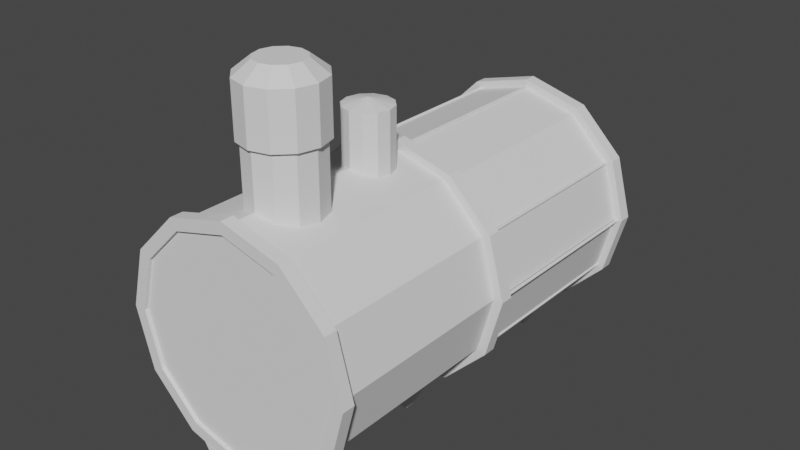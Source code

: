 # Source: Boilerbackup.blend  (saved by Blender 3.3.6; exported with 4.5.12 LTS)
import bpy
from mathutils import Matrix  # noqa: F401  (used for matrix-valued properties, if any)

bpy.ops.wm.read_factory_settings(use_empty=True)
scene = bpy.context.scene
scene.name = 'Scene'

# ---- collections
col_collection = bpy.data.collections.new('Collection'); scene.collection.children.link(col_collection)

# ---- world
world_world = bpy.data.worlds.new('World'); scene.world = world_world
world_world.use_nodes = True; world_world.node_tree.nodes.clear()
_N = world_world.node_tree.nodes; _L = world_world.node_tree.links
n0 = _N.new('ShaderNodeOutputWorld'); n0.name = 'World Output'; n0.location = (300, 300)
n1 = _N.new('ShaderNodeBackground'); n1.name = 'Background'; n1.location = (10, 300)
n1.inputs[0].default_value = (0.05088, 0.05088, 0.05088, 1.0)
_L.new(n1.outputs[0], n0.inputs[0])
n0.is_active_output = True
world_world.color = (0.05088, 0.05088, 0.05088)
world_world.use_sun_shadow = False
world_world.sun_shadow_jitter_overblur = 0.0

# ---- meshes
me_cylinder_002 = bpy.data.meshes.new('Cylinder.002')
me_cylinder_002.from_pydata([(0.0, 1.0, -1.0), (0.0, 1.0, 1.0), (0.5, 0.866, -1.0), (0.5, 0.866, 1.0), (0.866, 0.5, -1.0), (0.866, 0.5, 1.0), (1.0, 0.0, -1.0), (1.0, 0.0, 1.0), (0.866, -0.5, -1.0), (0.866, -0.5, 1.0), (0.5, -0.866, -1.0), (0.5, -0.866, 1.0), (0.0, -1.0, -1.0), (0.0, -1.0, 1.0), (-0.5, -0.866, -1.0), (-0.5, -0.866, 1.0), (-0.866, -0.5, -1.0), (-0.866, -0.5, 1.0), (-1.0, 0.0, -1.0), (-1.0, 0.0, 1.0), (-0.866, 0.5, -1.0), (-0.866, 0.5, 1.0), (-0.5, 0.866, -1.0), (-0.5, 0.866, 1.0)], [], [(0, 1, 3, 2), (2, 3, 5, 4), (4, 5, 7, 6), (6, 7, 9, 8), (8, 9, 11, 10), (10, 11, 13, 12), (12, 13, 15, 14), (14, 15, 17, 16), (16, 17, 19, 18), (18, 19, 21, 20), (3, 1, 23, 21, 19, 17, 15, 13, 11, 9, 7, 5), (20, 21, 23, 22), (22, 23, 1, 0), (0, 2, 4, 6, 8, 10, 12, 14, 16, 18, 20, 22)])
_uv = me_cylinder_002.uv_layers.new(name='UVMap')
_uv.uv.foreach_set('vector', [1.0, 0.5, 1.0, 1.0, 0.9167, 1.0, 0.9167, 0.5, 0.9167, 0.5, 0.9167, 1.0, 0.8333, 1.0, 0.8333, 0.5, 0.8333, 0.5, 0.8333, 1.0, 0.75, 1.0, 0.75, 0.5, 0.75, 0.5, 0.75, 1.0, 0.6667, 1.0, 0.6667, 0.5, 0.6667, 0.5, 0.6667, 1.0, 0.5833, 1.0, 0.5833, 0.5, 0.5833, 0.5, 0.5833, 1.0, 0.5, 1.0, 0.5, 0.5, 0.5, 0.5, 0.5, 1.0, 0.4167, 1.0, 0.4167, 0.5, 0.4167, 0.5, 0.4167, 1.0, 0.3333, 1.0, 0.3333, 0.5, 0.3333, 0.5, 0.3333, 1.0, 0.25, 1.0, 0.25, 0.5, 0.25, 0.5, 0.25, 1.0, 0.1667, 1.0, 0.1667, 0.5, 0.37, 0.4578, 0.25, 0.49, 0.13, 0.4578, 0.04215, 0.37, 0.01, 0.25, 0.04215, 0.13, 0.13, 0.04215, 0.25, 0.01, 0.37, 0.04215, 0.4578, 0.13, 0.49, 0.25, 0.4578, 0.37, 0.1667, 0.5, 0.1667, 1.0, 0.08333, 1.0, 0.08333, 0.5, 0.08333, 0.5, 0.08333, 1.0, 7.451e-08, 1.0, 7.451e-08, 0.5, 0.75, 0.49, 0.87, 0.4578, 0.9578, 0.37, 0.99, 0.25, 0.9578, 0.13, 0.87, 0.04215, 0.75, 0.01, 0.63, 0.04215, 0.5422, 0.13, 0.51, 0.25, 0.5422, 0.37, 0.63, 0.4578])
me_cylinder_002.update()
me_cylinder_003 = bpy.data.meshes.new('Cylinder.003')
me_cylinder_003.from_pydata([(0.0, 1.0, -1.0), (0.0, 1.0, 1.0), (0.5, 0.866, -1.0), (0.5, 0.866, 1.0), (0.866, 0.5, -1.0), (0.866, 0.5, 1.0), (1.0, 0.0, -1.0), (1.0, 0.0, 1.0), (0.866, -0.5, -1.0), (0.866, -0.5, 1.0), (0.5, -0.866, -1.0), (0.5, -0.866, 1.0), (0.0, -1.0, -1.0), (0.0, -1.0, 1.0), (-0.5, -0.866, -1.0), (-0.5, -0.866, 1.0), (-0.866, -0.5, -1.0), (-0.866, -0.5, 1.0), (-1.0, 0.0, -1.0), (-1.0, 0.0, 1.0), (-0.866, 0.5, -1.0), (-0.866, 0.5, 1.0), (-0.5, 0.866, -1.0), (-0.5, 0.866, 1.0), (0.0, 1.099, 0.7611), (0.5496, 0.952, 0.7611), (0.952, 0.5496, 0.7611), (1.099, -2.384e-07, 0.7611), (0.952, -0.5496, 0.7611), (0.5496, -0.952, 0.7611), (0.0, -1.099, 0.7611), (-0.5496, -0.952, 0.7611), (-0.952, -0.5496, 0.7611), (-1.099, -2.384e-07, 0.7611), (-0.952, 0.5496, 0.7611), (-0.5496, 0.952, 0.7611), (8.19e-09, 0.6387, 1.975), (0.0, 1.099, 1.729), (0.3193, 0.5531, 1.975), (0.5496, 0.952, 1.729), (0.5531, 0.3193, 1.975), (0.952, 0.5496, 1.729), (0.6387, -2.466e-07, 1.975), (1.099, -2.384e-07, 1.729), (0.5531, -0.3193, 1.975), (0.952, -0.5496, 1.729), (0.3193, -0.5531, 1.975), (0.5496, -0.952, 1.729), (-8.19e-09, -0.6387, 1.975), (0.0, -1.099, 1.729), (-0.3193, -0.5531, 1.975), (-0.5496, -0.952, 1.729), (-0.5531, -0.3193, 1.975), (-0.952, -0.5496, 1.729), (-0.6387, -2.302e-07, 1.975), (-1.099, -2.384e-07, 1.729), (-0.5531, 0.3193, 1.975), (-0.952, 0.5496, 1.729), (-0.3193, 0.5531, 1.975), (-0.5496, 0.952, 1.729), (0.0, 3.424, -0.7487), (0.0, 3.424, 0.6034), (0.338, 3.334, -0.7487), (0.338, 3.334, 0.6034), (0.5855, 3.086, -0.7487), (0.5855, 3.086, 0.6034), (0.6761, 2.748, -0.7487), (0.6761, 2.748, 0.6034), (0.5855, 2.41, -0.7487), (0.5855, 2.41, 0.6034), (0.338, 2.163, -0.7487), (0.338, 2.163, 0.6034), (0.0, 2.072, -0.7487), (0.0, 2.072, 0.6034), (-0.338, 2.163, -0.7487), (-0.338, 2.163, 0.6034), (-0.5855, 2.41, -0.7487), (-0.5855, 2.41, 0.6034), (-0.6761, 2.748, -0.7487), (-0.6761, 2.748, 0.6034), (-0.5855, 3.086, -0.7487), (-0.5855, 3.086, 0.6034), (-0.338, 3.334, -0.7487), (-0.338, 3.334, 0.6034), (0.0, 3.424, 0.6026), (0.338, 3.334, 0.6026), (0.5855, 3.086, 0.6026), (0.6761, 2.748, 0.6026), (0.5855, 2.41, 0.6026), (0.338, 2.163, 0.6026), (0.0, 2.072, 0.6026), (-0.338, 2.163, 0.6026), (-0.5855, 2.41, 0.6026), (-0.6761, 2.748, 0.6026), (-0.5855, 3.086, 0.6026), (-0.338, 3.334, 0.6026), (0.0, 2.758, 0.8236), (0.0, 3.424, 0.7123), (0.005143, 2.757, 0.8236), (0.338, 3.334, 0.7123), (0.008908, 2.753, 0.8236), (0.5855, 3.086, 0.7123), (0.01029, 2.748, 0.8236), (0.6761, 2.748, 0.7123), (0.008908, 2.743, 0.8236), (0.5855, 2.41, 0.7123), (0.005143, 2.739, 0.8236), (0.338, 2.163, 0.7123), (0.0, 2.738, 0.8236), (0.0, 2.072, 0.7123), (-0.005143, 2.739, 0.8236), (-0.338, 2.163, 0.7123), (-0.008908, 2.743, 0.8236), (-0.5855, 2.41, 0.7123), (-0.01029, 2.748, 0.8236), (-0.6761, 2.748, 0.7123), (-0.008908, 2.753, 0.8236), (-0.5855, 3.086, 0.7123), (-0.005143, 2.757, 0.8236), (-0.338, 3.334, 0.7123)], [], [(0, 1, 3, 2), (2, 3, 5, 4), (4, 5, 7, 6), (6, 7, 9, 8), (8, 9, 11, 10), (10, 11, 13, 12), (12, 13, 15, 14), (14, 15, 17, 16), (16, 17, 19, 18), (18, 19, 21, 20), (3, 1, 23, 21, 19, 17, 15, 13, 11, 9, 7, 5), (20, 21, 23, 22), (22, 23, 1, 0), (0, 2, 4, 6, 8, 10, 12, 14, 16, 18, 20, 22), (35, 59, 37, 24), (26, 41, 43, 27), (27, 43, 45, 28), (28, 45, 47, 29), (29, 47, 49, 30), (30, 49, 51, 31), (31, 51, 53, 32), (32, 53, 55, 33), (33, 55, 57, 34), (34, 57, 59, 35), (24, 37, 39, 25), (25, 39, 41, 26), (24, 25, 26, 27, 28, 29, 30, 31, 32, 33, 34, 35), (39, 37, 36, 38), (41, 39, 38, 40), (43, 41, 40, 42), (45, 43, 42, 44), (47, 45, 44, 46), (49, 47, 46, 48), (51, 49, 48, 50), (53, 51, 50, 52), (55, 53, 52, 54), (57, 55, 54, 56), (59, 57, 56, 58), (37, 59, 58, 36), (38, 36, 58, 56, 54, 52, 50, 48, 46, 44, 42, 40), (60, 61, 63, 62), (62, 63, 65, 64), (64, 65, 67, 66), (66, 67, 69, 68), (68, 69, 71, 70), (70, 71, 73, 72), (72, 73, 75, 74), (74, 75, 77, 76), (76, 77, 79, 78), (78, 79, 81, 80), (63, 61, 83, 81, 79, 77, 75, 73, 71, 69, 67, 65), (80, 81, 83, 82), (82, 83, 61, 60), (60, 62, 64, 66, 68, 70, 72, 74, 76, 78, 80, 82), (95, 119, 97, 84), (86, 101, 103, 87), (87, 103, 105, 88), (88, 105, 107, 89), (89, 107, 109, 90), (90, 109, 111, 91), (91, 111, 113, 92), (92, 113, 115, 93), (93, 115, 117, 94), (94, 117, 119, 95), (84, 97, 99, 85), (85, 99, 101, 86), (84, 85, 86, 87, 88, 89, 90, 91, 92, 93, 94, 95), (99, 97, 96, 98), (101, 99, 98, 100), (103, 101, 100, 102), (105, 103, 102, 104), (107, 105, 104, 106), (109, 107, 106, 108), (111, 109, 108, 110), (113, 111, 110, 112), (115, 113, 112, 114), (117, 115, 114, 116), (119, 117, 116, 118), (97, 119, 118, 96), (98, 96, 118, 116, 114, 112, 110, 108, 106, 104, 102, 100)])
_uv = me_cylinder_003.uv_layers.new(name='UVMap')
_uv.uv.foreach_set('vector', [1.0, 0.5, 1.0, 1.0, 0.9167, 1.0, 0.9167, 0.5, 0.9167, 0.5, 0.9167, 1.0, 0.8333, 1.0, 0.8333, 0.5, 0.8333, 0.5, 0.8333, 1.0, 0.75, 1.0, 0.75, 0.5, 0.75, 0.5, 0.75, 1.0, 0.6667, 1.0, 0.6667, 0.5, 0.6667, 0.5, 0.6667, 1.0, 0.5833, 1.0, 0.5833, 0.5, 0.5833, 0.5, 0.5833, 1.0, 0.5, 1.0, 0.5, 0.5, 0.5, 0.5, 0.5, 1.0, 0.4167, 1.0, 0.4167, 0.5, 0.4167, 0.5, 0.4167, 1.0, 0.3333, 1.0, 0.3333, 0.5, 0.3333, 0.5, 0.3333, 1.0, 0.25, 1.0, 0.25, 0.5, 0.25, 0.5, 0.25, 1.0, 0.1667, 1.0, 0.1667, 0.5, 0.37, 0.4578, 0.25, 0.49, 0.13, 0.4578, 0.04215, 0.37, 0.01, 0.25, 0.04215, 0.13, 0.13, 0.04215, 0.25, 0.01, 0.37, 0.04215, 0.4578, 0.13, 0.49, 0.25, 0.4578, 0.37, 0.1667, 0.5, 0.1667, 1.0, 0.08333, 1.0, 0.08333, 0.5, 0.08333, 0.5, 0.08333, 1.0, 7.451e-08, 1.0, 7.451e-08, 0.5, 0.75, 0.49, 0.87, 0.4578, 0.9578, 0.37, 0.99, 0.25, 0.9578, 0.13, 0.87, 0.04215, 0.75, 0.01, 0.63, 0.04215, 0.5422, 0.13, 0.51, 0.25, 0.5422, 0.37, 0.63, 0.4578, 0.08333, 0.5, 0.08333, 0.8988, 7.451e-08, 0.8988, 7.451e-08, 0.5, 0.8333, 0.5, 0.8333, 0.8988, 0.75, 0.8988, 0.75, 0.5, 0.75, 0.5, 0.75, 0.8988, 0.6667, 0.8988, 0.6667, 0.5, 0.6667, 0.5, 0.6667, 0.8988, 0.5833, 0.8988, 0.5833, 0.5, 0.5833, 0.5, 0.5833, 0.8988, 0.5, 0.8988, 0.5, 0.5, 0.5, 0.5, 0.5, 0.8988, 0.4167, 0.8988, 0.4167, 0.5, 0.4167, 0.5, 0.4167, 0.8988, 0.3333, 0.8988, 0.3333, 0.5, 0.3333, 0.5, 0.3333, 0.8988, 0.25, 0.8988, 0.25, 0.5, 0.25, 0.5, 0.25, 0.8988, 0.1667, 0.8988, 0.1667, 0.5, 0.1667, 0.5, 0.1667, 0.8988, 0.08333, 0.8988, 0.08333, 0.5, 1.0, 0.5, 1.0, 0.8988, 0.9167, 0.8988, 0.9167, 0.5, 0.9167, 0.5, 0.9167, 0.8988, 0.8333, 0.8988, 0.8333, 0.5, 0.75, 0.49, 0.87, 0.4578, 0.9578, 0.37, 0.99, 0.25, 0.9578, 0.13, 0.87, 0.04215, 0.75, 0.01, 0.63, 0.04215, 0.5422, 0.13, 0.51, 0.25, 0.5422, 0.37, 0.63, 0.4578, 0.37, 0.4578, 0.25, 0.49, 0.25, 0.3894, 0.3197, 0.3708, 0.4578, 0.37, 0.37, 0.4578, 0.3197, 0.3708, 0.3708, 0.3197, 0.49, 0.25, 0.4578, 0.37, 0.3708, 0.3197, 0.3894, 0.25, 0.4578, 0.13, 0.49, 0.25, 0.3894, 0.25, 0.3708, 0.1803, 0.37, 0.04215, 0.4578, 0.13, 0.3708, 0.1803, 0.3197, 0.1292, 0.25, 0.01, 0.37, 0.04215, 0.3197, 0.1292, 0.25, 0.1106, 0.13, 0.04215, 0.25, 0.01, 0.25, 0.1106, 0.1803, 0.1292, 0.04215, 0.13, 0.13, 0.04215, 0.1803, 0.1292, 0.1292, 0.1803, 0.01, 0.25, 0.04215, 0.13, 0.1292, 0.1803, 0.1106, 0.25, 0.04215, 0.37, 0.01, 0.25, 0.1106, 0.25, 0.1292, 0.3197, 0.13, 0.4578, 0.04215, 0.37, 0.1292, 0.3197, 0.1803, 0.3708, 0.25, 0.49, 0.13, 0.4578, 0.1803, 0.3708, 0.25, 0.3894, 0.3197, 0.3708, 0.25, 0.3894, 0.1803, 0.3708, 0.1292, 0.3197, 0.1106, 0.25, 0.1292, 0.1803, 0.1803, 0.1292, 0.25, 0.1106, 0.3197, 0.1292, 0.3708, 0.1803, 0.3894, 0.25, 0.3708, 0.3197, 1.0, 0.5, 1.0, 1.0, 0.9167, 1.0, 0.9167, 0.5, 0.9167, 0.5, 0.9167, 1.0, 0.8333, 1.0, 0.8333, 0.5, 0.8333, 0.5, 0.8333, 1.0, 0.75, 1.0, 0.75, 0.5, 0.75, 0.5, 0.75, 1.0, 0.6667, 1.0, 0.6667, 0.5, 0.6667, 0.5, 0.6667, 1.0, 0.5833, 1.0, 0.5833, 0.5, 0.5833, 0.5, 0.5833, 1.0, 0.5, 1.0, 0.5, 0.5, 0.5, 0.5, 0.5, 1.0, 0.4167, 1.0, 0.4167, 0.5, 0.4167, 0.5, 0.4167, 1.0, 0.3333, 1.0, 0.3333, 0.5, 0.3333, 0.5, 0.3333, 1.0, 0.25, 1.0, 0.25, 0.5, 0.25, 0.5, 0.25, 1.0, 0.1667, 1.0, 0.1667, 0.5, 0.37, 0.4578, 0.25, 0.49, 0.13, 0.4578, 0.04215, 0.37, 0.01, 0.25, 0.04215, 0.13, 0.13, 0.04215, 0.25, 0.01, 0.37, 0.04215, 0.4578, 0.13, 0.49, 0.25, 0.4578, 0.37, 0.1667, 0.5, 0.1667, 1.0, 0.08333, 1.0, 0.08333, 0.5, 0.08333, 0.5, 0.08333, 1.0, 7.451e-08, 1.0, 7.451e-08, 0.5, 0.75, 0.49, 0.87, 0.4578, 0.9578, 0.37, 0.99, 0.25, 0.9578, 0.13, 0.87, 0.04215, 0.75, 0.01, 0.63, 0.04215, 0.5422, 0.13, 0.51, 0.25, 0.5422, 0.37, 0.63, 0.4578, 0.08333, 0.5, 0.08333, 0.7622, 7.451e-08, 0.7622, 7.451e-08, 0.5, 0.8333, 0.5, 0.8333, 0.7622, 0.75, 0.7622, 0.75, 0.5, 0.75, 0.5, 0.75, 0.7622, 0.6667, 0.7622, 0.6667, 0.5, 0.6667, 0.5, 0.6667, 0.7622, 0.5833, 0.7622, 0.5833, 0.5, 0.5833, 0.5, 0.5833, 0.7622, 0.5, 0.7622, 0.5, 0.5, 0.5, 0.5, 0.5, 0.7622, 0.4167, 0.7622, 0.4167, 0.5, 0.4167, 0.5, 0.4167, 0.7622, 0.3333, 0.7622, 0.3333, 0.5, 0.3333, 0.5, 0.3333, 0.7622, 0.25, 0.7622, 0.25, 0.5, 0.25, 0.5, 0.25, 0.7622, 0.1667, 0.7622, 0.1667, 0.5, 0.1667, 0.5, 0.1667, 0.7622, 0.08333, 0.7622, 0.08333, 0.5, 1.0, 0.5, 1.0, 0.7622, 0.9167, 0.7622, 0.9167, 0.5, 0.9167, 0.5, 0.9167, 0.7622, 0.8333, 0.7622, 0.8333, 0.5, 0.75, 0.49, 0.87, 0.4578, 0.9578, 0.37, 0.99, 0.25, 0.9578, 0.13, 0.87, 0.04215, 0.75, 0.01, 0.63, 0.04215, 0.5422, 0.13, 0.51, 0.25, 0.5422, 0.37, 0.63, 0.4578, 0.37, 0.4578, 0.25, 0.49, 0.25, 0.2537, 0.2518, 0.2532, 0.4578, 0.37, 0.37, 0.4578, 0.2518, 0.2532, 0.2532, 0.2518, 0.49, 0.25, 0.4578, 0.37, 0.2532, 0.2518, 0.2537, 0.25, 0.4578, 0.13, 0.49, 0.25, 0.2537, 0.25, 0.2532, 0.2482, 0.37, 0.04215, 0.4578, 0.13, 0.2532, 0.2482, 0.2518, 0.2468, 0.25, 0.01, 0.37, 0.04215, 0.2518, 0.2468, 0.25, 0.2463, 0.13, 0.04215, 0.25, 0.01, 0.25, 0.2463, 0.2482, 0.2468, 0.04215, 0.13, 0.13, 0.04215, 0.2482, 0.2468, 0.2468, 0.2482, 0.01, 0.25, 0.04215, 0.13, 0.2468, 0.2482, 0.2463, 0.25, 0.04215, 0.37, 0.01, 0.25, 0.2463, 0.25, 0.2468, 0.2518, 0.13, 0.4578, 0.04215, 0.37, 0.2468, 0.2518, 0.2482, 0.2532, 0.25, 0.49, 0.13, 0.4578, 0.2482, 0.2532, 0.25, 0.2537, 0.2518, 0.2532, 0.25, 0.2537, 0.2482, 0.2532, 0.2468, 0.2518, 0.2463, 0.25, 0.2468, 0.2482, 0.2482, 0.2468, 0.25, 0.2463, 0.2518, 0.2468, 0.2532, 0.2482, 0.2537, 0.25, 0.2532, 0.2518])
me_cylinder_003.update()
me_cylinder_007 = bpy.data.meshes.new('Cylinder.007')
me_cylinder_007.from_pydata([(0.0, 1.0, -1.0), (0.0, 1.0, 1.0), (0.5, 0.866, -1.0), (0.5, 0.866, 1.0), (0.866, 0.5, -1.0), (0.866, 0.5, 1.0), (1.0, 0.0, -1.0), (1.0, 0.0, 1.0), (0.866, -0.5, -1.0), (0.866, -0.5, 1.0), (0.5, -0.866, -1.0), (0.5, -0.866, 1.0), (0.0, -1.0, -1.0), (0.0, -1.0, 1.0), (-0.5, -0.866, -1.0), (-0.5, -0.866, 1.0), (-0.866, -0.5, -1.0), (-0.866, -0.5, 1.0), (-1.0, 0.0, -1.0), (-1.0, 0.0, 1.0), (-0.866, 0.5, -1.0), (-0.866, 0.5, 1.0), (-0.5, 0.866, -1.0), (-0.5, 0.866, 1.0)], [], [(0, 1, 3, 2), (2, 3, 5, 4), (4, 5, 7, 6), (6, 7, 9, 8), (8, 9, 11, 10), (10, 11, 13, 12), (12, 13, 15, 14), (14, 15, 17, 16), (16, 17, 19, 18), (18, 19, 21, 20), (3, 1, 23, 21, 19, 17, 15, 13, 11, 9, 7, 5), (20, 21, 23, 22), (22, 23, 1, 0), (0, 2, 4, 6, 8, 10, 12, 14, 16, 18, 20, 22)])
_uv = me_cylinder_007.uv_layers.new(name='UVMap')
_uv.uv.foreach_set('vector', [1.0, 0.5, 1.0, 1.0, 0.9167, 1.0, 0.9167, 0.5, 0.9167, 0.5, 0.9167, 1.0, 0.8333, 1.0, 0.8333, 0.5, 0.8333, 0.5, 0.8333, 1.0, 0.75, 1.0, 0.75, 0.5, 0.75, 0.5, 0.75, 1.0, 0.6667, 1.0, 0.6667, 0.5, 0.6667, 0.5, 0.6667, 1.0, 0.5833, 1.0, 0.5833, 0.5, 0.5833, 0.5, 0.5833, 1.0, 0.5, 1.0, 0.5, 0.5, 0.5, 0.5, 0.5, 1.0, 0.4167, 1.0, 0.4167, 0.5, 0.4167, 0.5, 0.4167, 1.0, 0.3333, 1.0, 0.3333, 0.5, 0.3333, 0.5, 0.3333, 1.0, 0.25, 1.0, 0.25, 0.5, 0.25, 0.5, 0.25, 1.0, 0.1667, 1.0, 0.1667, 0.5, 0.37, 0.4578, 0.25, 0.49, 0.13, 0.4578, 0.04215, 0.37, 0.01, 0.25, 0.04215, 0.13, 0.13, 0.04215, 0.25, 0.01, 0.37, 0.04215, 0.4578, 0.13, 0.49, 0.25, 0.4578, 0.37, 0.1667, 0.5, 0.1667, 1.0, 0.08333, 1.0, 0.08333, 0.5, 0.08333, 0.5, 0.08333, 1.0, 7.451e-08, 1.0, 7.451e-08, 0.5, 0.75, 0.49, 0.87, 0.4578, 0.9578, 0.37, 0.99, 0.25, 0.9578, 0.13, 0.87, 0.04215, 0.75, 0.01, 0.63, 0.04215, 0.5422, 0.13, 0.51, 0.25, 0.5422, 0.37, 0.63, 0.4578])
me_cylinder_007.update()
me_cylinder_011 = bpy.data.meshes.new('Cylinder.011')
me_cylinder_011.from_pydata([(0.0, 1.0, -1.0), (0.0, 1.0, 1.0), (0.5, 0.866, -1.0), (0.5, 0.866, 1.0), (0.866, 0.5, -1.0), (0.866, 0.5, 1.0), (1.0, 0.0, -1.0), (1.0, 0.0, 1.0), (0.866, -0.5, -1.0), (0.866, -0.5, 1.0), (0.5, -0.866, -1.0), (0.5, -0.866, 1.0), (0.0, -1.0, -1.0), (0.0, -1.0, 1.0), (-0.5, -0.866, -1.0), (-0.5, -0.866, 1.0), (-0.866, -0.5, -1.0), (-0.866, -0.5, 1.0), (-1.0, 0.0, -1.0), (-1.0, 0.0, 1.0), (-0.866, 0.5, -1.0), (-0.866, 0.5, 1.0), (-0.5, 0.866, -1.0), (-0.5, 0.866, 1.0), (0.0, 1.0, -32.63), (0.0, 1.0, -30.63), (0.5, 0.866, -32.63), (0.5, 0.866, -30.63), (0.866, 0.5, -32.63), (0.866, 0.5, -30.63), (1.0, 6.489e-09, -32.63), (1.0, 6.489e-09, -30.63), (0.866, -0.5, -32.63), (0.866, -0.5, -30.63), (0.5, -0.866, -32.63), (0.5, -0.866, -30.63), (0.0, -1.0, -32.63), (0.0, -1.0, -30.63), (-0.5, -0.866, -32.63), (-0.5, -0.866, -30.63), (-0.866, -0.5, -32.63), (-0.866, -0.5, -30.63), (-1.0, 6.489e-09, -32.63), (-1.0, 6.489e-09, -30.63), (-0.866, 0.5, -32.63), (-0.866, 0.5, -30.63), (-0.5, 0.866, -32.63), (-0.5, 0.866, -30.63), (0.0, 1.0, -64.24), (0.0, 1.0, -62.24), (0.5, 0.866, -64.24), (0.5, 0.866, -62.24), (0.866, 0.5, -64.24), (0.866, 0.5, -62.24), (1.0, 1.348e-07, -64.24), (1.0, 1.348e-07, -62.24), (0.866, -0.5, -64.24), (0.866, -0.5, -62.24), (0.5, -0.866, -64.24), (0.5, -0.866, -62.24), (0.0, -1.0, -64.24), (0.0, -1.0, -62.24), (-0.5, -0.866, -64.24), (-0.5, -0.866, -62.24), (-0.866, -0.5, -64.24), (-0.866, -0.5, -62.24), (-1.0, 1.348e-07, -64.24), (-1.0, 1.348e-07, -62.24), (-0.866, 0.5, -64.24), (-0.866, 0.5, -62.24), (-0.5, 0.866, -64.24), (-0.5, 0.866, -62.24)], [], [(0, 1, 3, 2), (2, 3, 5, 4), (4, 5, 7, 6), (6, 7, 9, 8), (8, 9, 11, 10), (10, 11, 13, 12), (12, 13, 15, 14), (14, 15, 17, 16), (16, 17, 19, 18), (18, 19, 21, 20), (20, 21, 23, 22), (22, 23, 1, 0), (24, 25, 27, 26), (26, 27, 29, 28), (28, 29, 31, 30), (30, 31, 33, 32), (32, 33, 35, 34), (34, 35, 37, 36), (36, 37, 39, 38), (38, 39, 41, 40), (40, 41, 43, 42), (42, 43, 45, 44), (44, 45, 47, 46), (46, 47, 25, 24), (48, 49, 51, 50), (50, 51, 53, 52), (52, 53, 55, 54), (54, 55, 57, 56), (56, 57, 59, 58), (58, 59, 61, 60), (60, 61, 63, 62), (62, 63, 65, 64), (64, 65, 67, 66), (66, 67, 69, 68), (68, 69, 71, 70), (70, 71, 49, 48)])
_uv = me_cylinder_011.uv_layers.new(name='UVMap')
_uv.uv.foreach_set('vector', [1.0, 0.0, 1.0, 1.0, 0.9167, 1.0, 0.9167, 0.0, 0.9167, 0.0, 0.9167, 1.0, 0.8333, 1.0, 0.8333, 0.0, 0.8333, 0.0, 0.8333, 1.0, 0.75, 1.0, 0.75, 0.0, 0.75, 0.0, 0.75, 1.0, 0.6667, 1.0, 0.6667, 0.0, 0.6667, 0.0, 0.6667, 1.0, 0.5833, 1.0, 0.5833, 0.0, 0.5833, 0.0, 0.5833, 1.0, 0.5, 1.0, 0.5, 0.0, 0.5, 0.0, 0.5, 1.0, 0.4167, 1.0, 0.4167, 0.0, 0.4167, 0.0, 0.4167, 1.0, 0.3333, 1.0, 0.3333, 0.0, 0.3333, 0.0, 0.3333, 1.0, 0.25, 1.0, 0.25, 0.0, 0.25, 0.0, 0.25, 1.0, 0.1667, 1.0, 0.1667, 0.0, 0.1667, 0.0, 0.1667, 1.0, 0.08333, 1.0, 0.08333, 0.0, 0.08333, 0.0, 0.08333, 1.0, 7.451e-08, 1.0, 7.451e-08, 0.0, 1.0, 0.0, 1.0, 1.0, 0.9167, 1.0, 0.9167, 0.0, 0.9167, 0.0, 0.9167, 1.0, 0.8333, 1.0, 0.8333, 0.0, 0.8333, 0.0, 0.8333, 1.0, 0.75, 1.0, 0.75, 0.0, 0.75, 0.0, 0.75, 1.0, 0.6667, 1.0, 0.6667, 0.0, 0.6667, 0.0, 0.6667, 1.0, 0.5833, 1.0, 0.5833, 0.0, 0.5833, 0.0, 0.5833, 1.0, 0.5, 1.0, 0.5, 0.0, 0.5, 0.0, 0.5, 1.0, 0.4167, 1.0, 0.4167, 0.0, 0.4167, 0.0, 0.4167, 1.0, 0.3333, 1.0, 0.3333, 0.0, 0.3333, 0.0, 0.3333, 1.0, 0.25, 1.0, 0.25, 0.0, 0.25, 0.0, 0.25, 1.0, 0.1667, 1.0, 0.1667, 0.0, 0.1667, 0.0, 0.1667, 1.0, 0.08333, 1.0, 0.08333, 0.0, 0.08333, 0.0, 0.08333, 1.0, 7.451e-08, 1.0, 7.451e-08, 0.0, 1.0, 0.0, 1.0, 1.0, 0.9167, 1.0, 0.9167, 0.0, 0.9167, 0.0, 0.9167, 1.0, 0.8333, 1.0, 0.8333, 0.0, 0.8333, 0.0, 0.8333, 1.0, 0.75, 1.0, 0.75, 0.0, 0.75, 0.0, 0.75, 1.0, 0.6667, 1.0, 0.6667, 0.0, 0.6667, 0.0, 0.6667, 1.0, 0.5833, 1.0, 0.5833, 0.0, 0.5833, 0.0, 0.5833, 1.0, 0.5, 1.0, 0.5, 0.0, 0.5, 0.0, 0.5, 1.0, 0.4167, 1.0, 0.4167, 0.0, 0.4167, 0.0, 0.4167, 1.0, 0.3333, 1.0, 0.3333, 0.0, 0.3333, 0.0, 0.3333, 1.0, 0.25, 1.0, 0.25, 0.0, 0.25, 0.0, 0.25, 1.0, 0.1667, 1.0, 0.1667, 0.0, 0.1667, 0.0, 0.1667, 1.0, 0.08333, 1.0, 0.08333, 0.0, 0.08333, 0.0, 0.08333, 1.0, 7.451e-08, 1.0, 7.451e-08, 0.0])
me_cylinder_011.update()
me_cylinder_013 = bpy.data.meshes.new('Cylinder.013')
me_cylinder_013.from_pydata([(0.0, 1.0, -1.0), (0.0, 1.0, 1.0), (0.5, 0.866, -1.0), (0.5, 0.866, 1.0), (0.866, 0.5, -1.0), (0.866, 0.5, 1.0), (1.0, 0.0, -1.0), (1.0, 0.0, 1.0), (0.866, -0.5, -1.0), (0.866, -0.5, 1.0), (0.5, -0.866, -1.0), (0.5, -0.866, 1.0), (0.0, -1.0, -1.0), (0.0, -1.0, 1.0), (-0.5, -0.866, -1.0), (-0.5, -0.866, 1.0), (-0.866, -0.5, -1.0), (-0.866, -0.5, 1.0), (-1.0, 0.0, -1.0), (-1.0, 0.0, 1.0), (-0.866, 0.5, -1.0), (-0.866, 0.5, 1.0), (-0.5, 0.866, -1.0), (-0.5, 0.866, 1.0), (0.5, -0.866, 0.506), (0.0, -1.0, 0.506), (-0.5, -0.866, 0.506), (0.5, -0.866, -0.5794), (0.0, -1.0, -0.5794), (-0.5, -0.866, -0.5794)], [], [(0, 1, 3, 2), (2, 3, 5, 4), (4, 5, 7, 6), (6, 7, 9, 8), (8, 9, 11, 24, 27, 10), (10, 27, 28, 12), (12, 28, 29, 14), (14, 29, 26, 15, 17, 16), (16, 17, 19, 18), (18, 19, 21, 20), (20, 21, 23, 22), (22, 23, 1, 0), (26, 25, 13, 15), (25, 24, 11, 13)])
_uv = me_cylinder_013.uv_layers.new(name='UVMap')
_uv.uv.foreach_set('vector', [1.0, 0.0, 1.0, 1.0, 0.9167, 1.0, 0.9167, 0.0, 0.9167, 0.0, 0.9167, 1.0, 0.8333, 1.0, 0.8333, 0.0, 0.8333, 0.0, 0.8333, 1.0, 0.75, 1.0, 0.75, 0.0, 0.75, 0.0, 0.75, 1.0, 0.6667, 1.0, 0.6667, 0.0, 0.6667, 0.0, 0.6667, 1.0, 0.5833, 1.0, 0.5833, 0.753, 0.5833, 0.2103, 0.5833, 0.0, 0.5833, 0.0, 0.5833, 0.2103, 0.5, 0.2103, 0.5, 0.0, 0.5, 0.0, 0.5, 0.2103, 0.4167, 0.2103, 0.4167, 0.0, 0.4167, 0.0, 0.4167, 0.2103, 0.4167, 0.753, 0.4167, 1.0, 0.3333, 1.0, 0.3333, 0.0, 0.3333, 0.0, 0.3333, 1.0, 0.25, 1.0, 0.25, 0.0, 0.25, 0.0, 0.25, 1.0, 0.1667, 1.0, 0.1667, 0.0, 0.1667, 0.0, 0.1667, 1.0, 0.08333, 1.0, 0.08333, 0.0, 0.08333, 0.0, 0.08333, 1.0, 7.451e-08, 1.0, 7.451e-08, 0.0, 0.4167, 0.753, 0.5, 0.753, 0.5, 1.0, 0.4167, 1.0, 0.5, 0.753, 0.5833, 0.753, 0.5833, 1.0, 0.5, 1.0])
me_cylinder_013.update()
me_cylinder_015 = bpy.data.meshes.new('Cylinder.015')
me_cylinder_015.from_pydata([(0.0, 1.0, -1.0), (0.0, 1.0, 1.0), (0.5, 0.866, -1.0), (0.5, 0.866, 1.0), (0.866, 0.5, -1.0), (0.866, 0.5, 1.0), (1.0, 0.0, -1.0), (1.0, 0.0, 1.0), (0.866, -0.5, -1.0), (0.866, -0.5, 1.0), (0.5, -0.866, -1.0), (0.5, -0.866, 1.0), (0.0, -1.0, -1.0), (0.0, -1.0, 1.0), (-0.5, -0.866, -1.0), (-0.5, -0.866, 1.0), (-0.866, -0.5, -1.0), (-0.866, -0.5, 1.0), (-1.0, 0.0, -1.0), (-1.0, 0.0, 1.0), (-0.866, 0.5, -1.0), (-0.866, 0.5, 1.0), (-0.5, 0.866, -1.0), (-0.5, 0.866, 1.0), (0.0, 1.0, 97.39), (0.0, 1.0, 99.39), (0.5, 0.866, 97.39), (0.5, 0.866, 99.39), (0.866, 0.5, 97.39), (0.866, 0.5, 99.39), (1.0, 2.456e-07, 97.39), (1.0, 2.456e-07, 99.39), (0.866, -0.5, 97.39), (0.866, -0.5, 99.39), (0.5, -0.866, 97.39), (0.5, -0.866, 99.39), (0.0, -1.0, 97.39), (0.0, -1.0, 99.39), (-0.5, -0.866, 97.39), (-0.5, -0.866, 99.39), (-0.866, -0.5, 97.39), (-0.866, -0.5, 99.39), (-1.0, 2.456e-07, 97.39), (-1.0, 2.456e-07, 99.39), (-0.866, 0.5, 97.39), (-0.866, 0.5, 99.39), (-0.5, 0.866, 97.39), (-0.5, 0.866, 99.39), (0.0, 1.0, 195.5), (0.0, 1.0, 197.5), (0.5, 0.866, 195.5), (0.5, 0.866, 197.5), (0.866, 0.5, 195.5), (0.866, 0.5, 197.5), (1.0, 3.833e-07, 195.5), (1.0, 3.833e-07, 197.5), (0.866, -0.5, 195.5), (0.866, -0.5, 197.5), (0.5, -0.866, 195.5), (0.5, -0.866, 197.5), (0.0, -1.0, 195.5), (0.0, -1.0, 197.5), (-0.5, -0.866, 195.5), (-0.5, -0.866, 197.5), (-0.866, -0.5, 195.5), (-0.866, -0.5, 197.5), (-1.0, 3.833e-07, 195.5), (-1.0, 3.833e-07, 197.5), (-0.866, 0.5, 195.5), (-0.866, 0.5, 197.5), (-0.5, 0.866, 195.5), (-0.5, 0.866, 197.5)], [], [(0, 1, 3, 2), (2, 3, 5, 4), (4, 5, 7, 6), (6, 7, 9, 8), (8, 9, 11, 10), (10, 11, 13, 12), (12, 13, 15, 14), (14, 15, 17, 16), (16, 17, 19, 18), (18, 19, 21, 20), (3, 1, 23, 21, 19, 17, 15, 13, 11, 9, 7, 5), (20, 21, 23, 22), (22, 23, 1, 0), (0, 2, 4, 6, 8, 10, 12, 14, 16, 18, 20, 22), (24, 25, 27, 26), (26, 27, 29, 28), (28, 29, 31, 30), (30, 31, 33, 32), (32, 33, 35, 34), (34, 35, 37, 36), (36, 37, 39, 38), (38, 39, 41, 40), (40, 41, 43, 42), (42, 43, 45, 44), (27, 25, 47, 45, 43, 41, 39, 37, 35, 33, 31, 29), (44, 45, 47, 46), (46, 47, 25, 24), (24, 26, 28, 30, 32, 34, 36, 38, 40, 42, 44, 46), (48, 49, 51, 50), (50, 51, 53, 52), (52, 53, 55, 54), (54, 55, 57, 56), (56, 57, 59, 58), (58, 59, 61, 60), (60, 61, 63, 62), (62, 63, 65, 64), (64, 65, 67, 66), (66, 67, 69, 68), (51, 49, 71, 69, 67, 65, 63, 61, 59, 57, 55, 53), (68, 69, 71, 70), (70, 71, 49, 48), (48, 50, 52, 54, 56, 58, 60, 62, 64, 66, 68, 70)])
_uv = me_cylinder_015.uv_layers.new(name='UVMap')
_uv.uv.foreach_set('vector', [1.0, 0.5, 1.0, 1.0, 0.9167, 1.0, 0.9167, 0.5, 0.9167, 0.5, 0.9167, 1.0, 0.8333, 1.0, 0.8333, 0.5, 0.8333, 0.5, 0.8333, 1.0, 0.75, 1.0, 0.75, 0.5, 0.75, 0.5, 0.75, 1.0, 0.6667, 1.0, 0.6667, 0.5, 0.6667, 0.5, 0.6667, 1.0, 0.5833, 1.0, 0.5833, 0.5, 0.5833, 0.5, 0.5833, 1.0, 0.5, 1.0, 0.5, 0.5, 0.5, 0.5, 0.5, 1.0, 0.4167, 1.0, 0.4167, 0.5, 0.4167, 0.5, 0.4167, 1.0, 0.3333, 1.0, 0.3333, 0.5, 0.3333, 0.5, 0.3333, 1.0, 0.25, 1.0, 0.25, 0.5, 0.25, 0.5, 0.25, 1.0, 0.1667, 1.0, 0.1667, 0.5, 0.37, 0.4578, 0.25, 0.49, 0.13, 0.4578, 0.04215, 0.37, 0.01, 0.25, 0.04215, 0.13, 0.13, 0.04215, 0.25, 0.01, 0.37, 0.04215, 0.4578, 0.13, 0.49, 0.25, 0.4578, 0.37, 0.1667, 0.5, 0.1667, 1.0, 0.08333, 1.0, 0.08333, 0.5, 0.08333, 0.5, 0.08333, 1.0, 7.451e-08, 1.0, 7.451e-08, 0.5, 0.75, 0.49, 0.87, 0.4578, 0.9578, 0.37, 0.99, 0.25, 0.9578, 0.13, 0.87, 0.04215, 0.75, 0.01, 0.63, 0.04215, 0.5422, 0.13, 0.51, 0.25, 0.5422, 0.37, 0.63, 0.4578, 1.0, 0.5, 1.0, 1.0, 0.9167, 1.0, 0.9167, 0.5, 0.9167, 0.5, 0.9167, 1.0, 0.8333, 1.0, 0.8333, 0.5, 0.8333, 0.5, 0.8333, 1.0, 0.75, 1.0, 0.75, 0.5, 0.75, 0.5, 0.75, 1.0, 0.6667, 1.0, 0.6667, 0.5, 0.6667, 0.5, 0.6667, 1.0, 0.5833, 1.0, 0.5833, 0.5, 0.5833, 0.5, 0.5833, 1.0, 0.5, 1.0, 0.5, 0.5, 0.5, 0.5, 0.5, 1.0, 0.4167, 1.0, 0.4167, 0.5, 0.4167, 0.5, 0.4167, 1.0, 0.3333, 1.0, 0.3333, 0.5, 0.3333, 0.5, 0.3333, 1.0, 0.25, 1.0, 0.25, 0.5, 0.25, 0.5, 0.25, 1.0, 0.1667, 1.0, 0.1667, 0.5, 0.37, 0.4578, 0.25, 0.49, 0.13, 0.4578, 0.04215, 0.37, 0.01, 0.25, 0.04215, 0.13, 0.13, 0.04215, 0.25, 0.01, 0.37, 0.04215, 0.4578, 0.13, 0.49, 0.25, 0.4578, 0.37, 0.1667, 0.5, 0.1667, 1.0, 0.08333, 1.0, 0.08333, 0.5, 0.08333, 0.5, 0.08333, 1.0, 7.451e-08, 1.0, 7.451e-08, 0.5, 0.75, 0.49, 0.87, 0.4578, 0.9578, 0.37, 0.99, 0.25, 0.9578, 0.13, 0.87, 0.04215, 0.75, 0.01, 0.63, 0.04215, 0.5422, 0.13, 0.51, 0.25, 0.5422, 0.37, 0.63, 0.4578, 1.0, 0.5, 1.0, 1.0, 0.9167, 1.0, 0.9167, 0.5, 0.9167, 0.5, 0.9167, 1.0, 0.8333, 1.0, 0.8333, 0.5, 0.8333, 0.5, 0.8333, 1.0, 0.75, 1.0, 0.75, 0.5, 0.75, 0.5, 0.75, 1.0, 0.6667, 1.0, 0.6667, 0.5, 0.6667, 0.5, 0.6667, 1.0, 0.5833, 1.0, 0.5833, 0.5, 0.5833, 0.5, 0.5833, 1.0, 0.5, 1.0, 0.5, 0.5, 0.5, 0.5, 0.5, 1.0, 0.4167, 1.0, 0.4167, 0.5, 0.4167, 0.5, 0.4167, 1.0, 0.3333, 1.0, 0.3333, 0.5, 0.3333, 0.5, 0.3333, 1.0, 0.25, 1.0, 0.25, 0.5, 0.25, 0.5, 0.25, 1.0, 0.1667, 1.0, 0.1667, 0.5, 0.37, 0.4578, 0.25, 0.49, 0.13, 0.4578, 0.04215, 0.37, 0.01, 0.25, 0.04215, 0.13, 0.13, 0.04215, 0.25, 0.01, 0.37, 0.04215, 0.4578, 0.13, 0.49, 0.25, 0.4578, 0.37, 0.1667, 0.5, 0.1667, 1.0, 0.08333, 1.0, 0.08333, 0.5, 0.08333, 0.5, 0.08333, 1.0, 7.451e-08, 1.0, 7.451e-08, 0.5, 0.75, 0.49, 0.87, 0.4578, 0.9578, 0.37, 0.99, 0.25, 0.9578, 0.13, 0.87, 0.04215, 0.75, 0.01, 0.63, 0.04215, 0.5422, 0.13, 0.51, 0.25, 0.5422, 0.37, 0.63, 0.4578])
me_cylinder_015.update()
me_cylinder_016 = bpy.data.meshes.new('Cylinder.016')
me_cylinder_016.from_pydata([(0.5, -0.866, 0.506), (0.0, -1.0, 0.506), (-0.5, -0.866, 0.506), (0.5, -0.866, -0.5794), (0.0, -1.0, -0.5794), (-0.5, -0.866, -0.5794)], [], [(5, 4, 1, 2), (4, 3, 0, 1)])
_uv = me_cylinder_016.uv_layers.new(name='UVMap')
_uv.uv.foreach_set('vector', [0.4167, 0.2103, 0.5, 0.2103, 0.5, 0.753, 0.4167, 0.753, 0.5, 0.2103, 0.5833, 0.2103, 0.5833, 0.753, 0.5, 0.753])
me_cylinder_016.update()
me_cylinder_021 = bpy.data.meshes.new('Cylinder.021')
me_cylinder_021.from_pydata([(0.0, 1.0, -1.0), (0.0, 1.0, 1.0), (0.7071, 0.7071, -1.0), (0.7071, 0.7071, 1.0), (1.0, 0.0, -1.0), (1.0, 0.0, 1.0), (0.7071, -0.7071, -1.0), (0.7071, -0.7071, 1.0), (0.0, -1.0, -1.0), (0.0, -1.0, 1.0), (-0.7071, -0.7071, -1.0), (-0.7071, -0.7071, 1.0), (-1.0, 0.0, -1.0), (-1.0, 0.0, 1.0), (-0.7071, 0.7071, -1.0), (-0.7071, 0.7071, 1.0), (77.83, 1.0, -1.0), (77.83, 1.0, 1.0), (77.13, 0.7071, -1.0), (77.13, 0.7071, 1.0), (76.83, 7.629e-06, -1.0), (76.83, 7.629e-06, 1.0), (77.13, -0.7071, -1.0), (77.13, -0.7071, 1.0), (77.83, -1.0, -1.0), (77.83, -1.0, 1.0), (78.54, -0.7071, -1.0), (78.54, -0.7071, 1.0), (78.83, 7.629e-06, -1.0), (78.83, 7.629e-06, 1.0), (78.54, 0.7071, -1.0), (78.54, 0.7071, 1.0), (-28.12, 106.6, -1.011), (-28.12, 106.6, 0.9891), (-27.41, 106.3, -1.011), (-27.41, 106.3, 0.9891), (-27.12, 105.6, -1.011), (-27.12, 105.6, 0.9891), (-27.41, 104.9, -1.011), (-27.41, 104.9, 0.9891), (-28.12, 104.6, -1.011), (-28.12, 104.6, 0.9891), (-28.83, 104.9, -1.011), (-28.83, 104.9, 0.9891), (-29.12, 105.6, -1.011), (-29.12, 105.6, 0.9891), (-28.83, 106.3, -1.011), (-28.83, 106.3, 0.9891), (106.0, 106.6, -1.011), (106.0, 106.6, 0.9891), (105.2, 106.3, -1.011), (105.2, 106.3, 0.9891), (105.0, 105.6, -1.011), (105.0, 105.6, 0.9891), (105.2, 104.9, -1.011), (105.2, 104.9, 0.9891), (106.0, 104.6, -1.011), (106.0, 104.6, 0.9891), (106.7, 104.9, -1.011), (106.7, 104.9, 0.9891), (107.0, 105.6, -1.011), (107.0, 105.6, 0.9891), (106.7, 106.3, -1.011), (106.7, 106.3, 0.9891), (-28.12, 26.61, -1.011), (-28.12, 26.61, 0.9891), (-27.41, 26.9, -1.011), (-27.41, 26.9, 0.9891), (-27.12, 27.61, -1.011), (-27.12, 27.61, 0.9891), (-27.41, 28.32, -1.011), (-27.41, 28.32, 0.9891), (-28.12, 28.61, -1.011), (-28.12, 28.61, 0.9891), (-28.83, 28.32, -1.011), (-28.83, 28.32, 0.9891), (-29.12, 27.61, -1.011), (-29.12, 27.61, 0.9891), (-28.83, 26.9, -1.011), (-28.83, 26.9, 0.9891), (106.0, 26.61, -1.011), (106.0, 26.61, 0.9891), (105.2, 26.9, -1.011), (105.2, 26.9, 0.9891), (105.0, 27.61, -1.011), (105.0, 27.61, 0.9891), (105.2, 28.32, -1.011), (105.2, 28.32, 0.9891), (106.0, 28.61, -1.011), (106.0, 28.61, 0.9891), (106.7, 28.32, -1.011), (106.7, 28.32, 0.9891), (107.0, 27.61, -1.011), (107.0, 27.61, 0.9891), (106.7, 26.9, -1.011), (106.7, 26.9, 0.9891), (-40.42, 67.25, -1.014), (-40.42, 67.25, 0.9857), (-39.71, 66.96, -1.014), (-39.71, 66.96, 0.9857), (-39.42, 66.25, -1.014), (-39.42, 66.25, 0.9857), (-39.71, 65.55, -1.014), (-39.71, 65.55, 0.9857), (-40.42, 65.25, -1.014), (-40.42, 65.25, 0.9857), (-41.13, 65.55, -1.014), (-41.13, 65.55, 0.9857), (-41.42, 66.25, -1.014), (-41.42, 66.25, 0.9857), (-41.13, 66.96, -1.014), (-41.13, 66.96, 0.9857), (118.3, 67.25, -1.014), (118.3, 67.25, 0.9857), (117.5, 66.96, -1.014), (117.5, 66.96, 0.9857), (117.3, 66.25, -1.014), (117.3, 66.25, 0.9857), (117.5, 65.55, -1.014), (117.5, 65.55, 0.9857), (118.3, 65.25, -1.014), (118.3, 65.25, 0.9857), (119.0, 65.55, -1.014), (119.0, 65.55, 0.9857), (119.3, 66.25, -1.014), (119.3, 66.25, 0.9857), (119.0, 66.96, -1.014), (119.0, 66.96, 0.9857), (0.6236, 135.4, -1.011), (0.6236, 135.4, 0.9891), (1.331, 135.1, -1.011), (1.331, 135.1, 0.9891), (1.624, 134.4, -1.011), (1.624, 134.4, 0.9891), (1.331, 133.7, -1.011), (1.331, 133.7, 0.9891), (0.6236, 133.4, -1.011), (0.6236, 133.4, 0.9891), (-0.08347, 133.7, -1.011), (-0.08347, 133.7, 0.9891), (-0.3764, 134.4, -1.011), (-0.3764, 134.4, 0.9891), (-0.08347, 135.1, -1.011), (-0.08347, 135.1, 0.9891), (39.38, 145.3, -1.011), (39.38, 145.3, 0.9891), (40.08, 145.1, -1.011), (40.08, 145.1, 0.9891), (40.38, 144.3, -1.011), (40.38, 144.3, 0.9891), (40.08, 143.6, -1.011), (40.08, 143.6, 0.9891), (39.38, 143.3, -1.011), (39.38, 143.3, 0.9891), (38.67, 143.6, -1.011), (38.67, 143.6, 0.9891), (38.38, 144.3, -1.011), (38.38, 144.3, 0.9891), (38.67, 145.1, -1.011), (38.67, 145.1, 0.9891), (39.38, -12.15, -1.011), (39.38, -12.15, 0.9891), (40.08, -11.85, -1.011), (40.08, -11.85, 0.9891), (40.38, -11.15, -1.011), (40.38, -11.15, 0.9891), (40.08, -10.44, -1.011), (40.08, -10.44, 0.9891), (39.38, -10.15, -1.011), (39.38, -10.15, 0.9891), (38.67, -10.44, -1.011), (38.67, -10.44, 0.9891), (38.38, -11.15, -1.011), (38.38, -11.15, 0.9891), (38.67, -11.85, -1.011), (38.67, -11.85, 0.9891)], [], [(0, 1, 3, 2), (2, 3, 5, 4), (4, 5, 7, 6), (6, 7, 9, 8), (8, 9, 11, 10), (10, 11, 13, 12), (3, 1, 15, 13, 11, 9, 7, 5), (12, 13, 15, 14), (14, 15, 1, 0), (0, 2, 4, 6, 8, 10, 12, 14), (16, 18, 19, 17), (18, 20, 21, 19), (20, 22, 23, 21), (22, 24, 25, 23), (24, 26, 27, 25), (26, 28, 29, 27), (19, 21, 23, 25, 27, 29, 31, 17), (28, 30, 31, 29), (30, 16, 17, 31), (16, 30, 28, 26, 24, 22, 20, 18), (32, 33, 35, 34), (34, 35, 37, 36), (36, 37, 39, 38), (38, 39, 41, 40), (40, 41, 43, 42), (42, 43, 45, 44), (35, 33, 47, 45, 43, 41, 39, 37), (44, 45, 47, 46), (46, 47, 33, 32), (32, 34, 36, 38, 40, 42, 44, 46), (48, 50, 51, 49), (50, 52, 53, 51), (52, 54, 55, 53), (54, 56, 57, 55), (56, 58, 59, 57), (58, 60, 61, 59), (51, 53, 55, 57, 59, 61, 63, 49), (60, 62, 63, 61), (62, 48, 49, 63), (48, 62, 60, 58, 56, 54, 52, 50), (64, 66, 67, 65), (66, 68, 69, 67), (68, 70, 71, 69), (70, 72, 73, 71), (72, 74, 75, 73), (74, 76, 77, 75), (67, 69, 71, 73, 75, 77, 79, 65), (76, 78, 79, 77), (78, 64, 65, 79), (64, 78, 76, 74, 72, 70, 68, 66), (80, 81, 83, 82), (82, 83, 85, 84), (84, 85, 87, 86), (86, 87, 89, 88), (88, 89, 91, 90), (90, 91, 93, 92), (83, 81, 95, 93, 91, 89, 87, 85), (92, 93, 95, 94), (94, 95, 81, 80), (80, 82, 84, 86, 88, 90, 92, 94), (96, 97, 99, 98), (98, 99, 101, 100), (100, 101, 103, 102), (102, 103, 105, 104), (104, 105, 107, 106), (106, 107, 109, 108), (99, 97, 111, 109, 107, 105, 103, 101), (108, 109, 111, 110), (110, 111, 97, 96), (96, 98, 100, 102, 104, 106, 108, 110), (112, 114, 115, 113), (114, 116, 117, 115), (116, 118, 119, 117), (118, 120, 121, 119), (120, 122, 123, 121), (122, 124, 125, 123), (115, 117, 119, 121, 123, 125, 127, 113), (124, 126, 127, 125), (126, 112, 113, 127), (112, 126, 124, 122, 120, 118, 116, 114), (128, 129, 131, 130), (130, 131, 133, 132), (132, 133, 135, 134), (134, 135, 137, 136), (136, 137, 139, 138), (138, 139, 141, 140), (131, 129, 143, 141, 139, 137, 135, 133), (140, 141, 143, 142), (142, 143, 129, 128), (128, 130, 132, 134, 136, 138, 140, 142), (144, 145, 147, 146), (146, 147, 149, 148), (148, 149, 151, 150), (150, 151, 153, 152), (152, 153, 155, 154), (154, 155, 157, 156), (147, 145, 159, 157, 155, 153, 151, 149), (156, 157, 159, 158), (158, 159, 145, 144), (144, 146, 148, 150, 152, 154, 156, 158), (160, 162, 163, 161), (162, 164, 165, 163), (164, 166, 167, 165), (166, 168, 169, 167), (168, 170, 171, 169), (170, 172, 173, 171), (163, 165, 167, 169, 171, 173, 175, 161), (172, 174, 175, 173), (174, 160, 161, 175), (160, 174, 172, 170, 168, 166, 164, 162)])
_uv = me_cylinder_021.uv_layers.new(name='UVMap')
_uv.uv.foreach_set('vector', [1.0, 0.5, 1.0, 1.0, 0.875, 1.0, 0.875, 0.5, 0.875, 0.5, 0.875, 1.0, 0.75, 1.0, 0.75, 0.5, 0.75, 0.5, 0.75, 1.0, 0.625, 1.0, 0.625, 0.5, 0.625, 0.5, 0.625, 1.0, 0.5, 1.0, 0.5, 0.5, 0.5, 0.5, 0.5, 1.0, 0.375, 1.0, 0.375, 0.5, 0.375, 0.5, 0.375, 1.0, 0.25, 1.0, 0.25, 0.5, 0.4197, 0.4197, 0.25, 0.49, 0.08029, 0.4197, 0.01, 0.25, 0.08029, 0.08029, 0.25, 0.01, 0.4197, 0.08029, 0.49, 0.25, 0.25, 0.5, 0.25, 1.0, 0.125, 1.0, 0.125, 0.5, 0.125, 0.5, 0.125, 1.0, 0.0, 1.0, 0.0, 0.5, 0.75, 0.49, 0.9197, 0.4197, 0.99, 0.25, 0.9197, 0.08029, 0.75, 0.01, 0.5803, 0.08029, 0.51, 0.25, 0.5803, 0.4197, 1.0, 0.5, 0.875, 0.5, 0.875, 1.0, 1.0, 1.0, 0.875, 0.5, 0.75, 0.5, 0.75, 1.0, 0.875, 1.0, 0.75, 0.5, 0.625, 0.5, 0.625, 1.0, 0.75, 1.0, 0.625, 0.5, 0.5, 0.5, 0.5, 1.0, 0.625, 1.0, 0.5, 0.5, 0.375, 0.5, 0.375, 1.0, 0.5, 1.0, 0.375, 0.5, 0.25, 0.5, 0.25, 1.0, 0.375, 1.0, 0.4197, 0.4197, 0.49, 0.25, 0.4197, 0.08029, 0.25, 0.01, 0.08029, 0.08029, 0.01, 0.25, 0.08029, 0.4197, 0.25, 0.49, 0.25, 0.5, 0.125, 0.5, 0.125, 1.0, 0.25, 1.0, 0.125, 0.5, 0.0, 0.5, 0.0, 1.0, 0.125, 1.0, 0.75, 0.49, 0.5803, 0.4197, 0.51, 0.25, 0.5803, 0.08029, 0.75, 0.01, 0.9197, 0.08029, 0.99, 0.25, 0.9197, 0.4197, 1.0, 0.5, 1.0, 1.0, 0.875, 1.0, 0.875, 0.5, 0.875, 0.5, 0.875, 1.0, 0.75, 1.0, 0.75, 0.5, 0.75, 0.5, 0.75, 1.0, 0.625, 1.0, 0.625, 0.5, 0.625, 0.5, 0.625, 1.0, 0.5, 1.0, 0.5, 0.5, 0.5, 0.5, 0.5, 1.0, 0.375, 1.0, 0.375, 0.5, 0.375, 0.5, 0.375, 1.0, 0.25, 1.0, 0.25, 0.5, 0.4197, 0.4197, 0.25, 0.49, 0.08029, 0.4197, 0.01, 0.25, 0.08029, 0.08029, 0.25, 0.01, 0.4197, 0.08029, 0.49, 0.25, 0.25, 0.5, 0.25, 1.0, 0.125, 1.0, 0.125, 0.5, 0.125, 0.5, 0.125, 1.0, 0.0, 1.0, 0.0, 0.5, 0.75, 0.49, 0.9197, 0.4197, 0.99, 0.25, 0.9197, 0.08029, 0.75, 0.01, 0.5803, 0.08029, 0.51, 0.25, 0.5803, 0.4197, 1.0, 0.5, 0.875, 0.5, 0.875, 1.0, 1.0, 1.0, 0.875, 0.5, 0.75, 0.5, 0.75, 1.0, 0.875, 1.0, 0.75, 0.5, 0.625, 0.5, 0.625, 1.0, 0.75, 1.0, 0.625, 0.5, 0.5, 0.5, 0.5, 1.0, 0.625, 1.0, 0.5, 0.5, 0.375, 0.5, 0.375, 1.0, 0.5, 1.0, 0.375, 0.5, 0.25, 0.5, 0.25, 1.0, 0.375, 1.0, 0.4197, 0.4197, 0.49, 0.25, 0.4197, 0.08029, 0.25, 0.01, 0.08029, 0.08029, 0.01, 0.25, 0.08029, 0.4197, 0.25, 0.49, 0.25, 0.5, 0.125, 0.5, 0.125, 1.0, 0.25, 1.0, 0.125, 0.5, 0.0, 0.5, 0.0, 1.0, 0.125, 1.0, 0.75, 0.49, 0.5803, 0.4197, 0.51, 0.25, 0.5803, 0.08029, 0.75, 0.01, 0.9197, 0.08029, 0.99, 0.25, 0.9197, 0.4197, 1.0, 0.5, 0.875, 0.5, 0.875, 1.0, 1.0, 1.0, 0.875, 0.5, 0.75, 0.5, 0.75, 1.0, 0.875, 1.0, 0.75, 0.5, 0.625, 0.5, 0.625, 1.0, 0.75, 1.0, 0.625, 0.5, 0.5, 0.5, 0.5, 1.0, 0.625, 1.0, 0.5, 0.5, 0.375, 0.5, 0.375, 1.0, 0.5, 1.0, 0.375, 0.5, 0.25, 0.5, 0.25, 1.0, 0.375, 1.0, 0.4197, 0.4197, 0.49, 0.25, 0.4197, 0.08029, 0.25, 0.01, 0.08029, 0.08029, 0.01, 0.25, 0.08029, 0.4197, 0.25, 0.49, 0.25, 0.5, 0.125, 0.5, 0.125, 1.0, 0.25, 1.0, 0.125, 0.5, 0.0, 0.5, 0.0, 1.0, 0.125, 1.0, 0.75, 0.49, 0.5803, 0.4197, 0.51, 0.25, 0.5803, 0.08029, 0.75, 0.01, 0.9197, 0.08029, 0.99, 0.25, 0.9197, 0.4197, 1.0, 0.5, 1.0, 1.0, 0.875, 1.0, 0.875, 0.5, 0.875, 0.5, 0.875, 1.0, 0.75, 1.0, 0.75, 0.5, 0.75, 0.5, 0.75, 1.0, 0.625, 1.0, 0.625, 0.5, 0.625, 0.5, 0.625, 1.0, 0.5, 1.0, 0.5, 0.5, 0.5, 0.5, 0.5, 1.0, 0.375, 1.0, 0.375, 0.5, 0.375, 0.5, 0.375, 1.0, 0.25, 1.0, 0.25, 0.5, 0.4197, 0.4197, 0.25, 0.49, 0.08029, 0.4197, 0.01, 0.25, 0.08029, 0.08029, 0.25, 0.01, 0.4197, 0.08029, 0.49, 0.25, 0.25, 0.5, 0.25, 1.0, 0.125, 1.0, 0.125, 0.5, 0.125, 0.5, 0.125, 1.0, 0.0, 1.0, 0.0, 0.5, 0.75, 0.49, 0.9197, 0.4197, 0.99, 0.25, 0.9197, 0.08029, 0.75, 0.01, 0.5803, 0.08029, 0.51, 0.25, 0.5803, 0.4197, 1.0, 0.5, 1.0, 1.0, 0.875, 1.0, 0.875, 0.5, 0.875, 0.5, 0.875, 1.0, 0.75, 1.0, 0.75, 0.5, 0.75, 0.5, 0.75, 1.0, 0.625, 1.0, 0.625, 0.5, 0.625, 0.5, 0.625, 1.0, 0.5, 1.0, 0.5, 0.5, 0.5, 0.5, 0.5, 1.0, 0.375, 1.0, 0.375, 0.5, 0.375, 0.5, 0.375, 1.0, 0.25, 1.0, 0.25, 0.5, 0.4197, 0.4197, 0.25, 0.49, 0.08029, 0.4197, 0.01, 0.25, 0.08029, 0.08029, 0.25, 0.01, 0.4197, 0.08029, 0.49, 0.25, 0.25, 0.5, 0.25, 1.0, 0.125, 1.0, 0.125, 0.5, 0.125, 0.5, 0.125, 1.0, 0.0, 1.0, 0.0, 0.5, 0.75, 0.49, 0.9197, 0.4197, 0.99, 0.25, 0.9197, 0.08029, 0.75, 0.01, 0.5803, 0.08029, 0.51, 0.25, 0.5803, 0.4197, 1.0, 0.5, 0.875, 0.5, 0.875, 1.0, 1.0, 1.0, 0.875, 0.5, 0.75, 0.5, 0.75, 1.0, 0.875, 1.0, 0.75, 0.5, 0.625, 0.5, 0.625, 1.0, 0.75, 1.0, 0.625, 0.5, 0.5, 0.5, 0.5, 1.0, 0.625, 1.0, 0.5, 0.5, 0.375, 0.5, 0.375, 1.0, 0.5, 1.0, 0.375, 0.5, 0.25, 0.5, 0.25, 1.0, 0.375, 1.0, 0.4197, 0.4197, 0.49, 0.25, 0.4197, 0.08029, 0.25, 0.01, 0.08029, 0.08029, 0.01, 0.25, 0.08029, 0.4197, 0.25, 0.49, 0.25, 0.5, 0.125, 0.5, 0.125, 1.0, 0.25, 1.0, 0.125, 0.5, 0.0, 0.5, 0.0, 1.0, 0.125, 1.0, 0.75, 0.49, 0.5803, 0.4197, 0.51, 0.25, 0.5803, 0.08029, 0.75, 0.01, 0.9197, 0.08029, 0.99, 0.25, 0.9197, 0.4197, 1.0, 0.5, 1.0, 1.0, 0.875, 1.0, 0.875, 0.5, 0.875, 0.5, 0.875, 1.0, 0.75, 1.0, 0.75, 0.5, 0.75, 0.5, 0.75, 1.0, 0.625, 1.0, 0.625, 0.5, 0.625, 0.5, 0.625, 1.0, 0.5, 1.0, 0.5, 0.5, 0.5, 0.5, 0.5, 1.0, 0.375, 1.0, 0.375, 0.5, 0.375, 0.5, 0.375, 1.0, 0.25, 1.0, 0.25, 0.5, 0.4197, 0.4197, 0.25, 0.49, 0.08029, 0.4197, 0.01, 0.25, 0.08029, 0.08029, 0.25, 0.01, 0.4197, 0.08029, 0.49, 0.25, 0.25, 0.5, 0.25, 1.0, 0.125, 1.0, 0.125, 0.5, 0.125, 0.5, 0.125, 1.0, 0.0, 1.0, 0.0, 0.5, 0.75, 0.49, 0.9197, 0.4197, 0.99, 0.25, 0.9197, 0.08029, 0.75, 0.01, 0.5803, 0.08029, 0.51, 0.25, 0.5803, 0.4197, 1.0, 0.5, 1.0, 1.0, 0.875, 1.0, 0.875, 0.5, 0.875, 0.5, 0.875, 1.0, 0.75, 1.0, 0.75, 0.5, 0.75, 0.5, 0.75, 1.0, 0.625, 1.0, 0.625, 0.5, 0.625, 0.5, 0.625, 1.0, 0.5, 1.0, 0.5, 0.5, 0.5, 0.5, 0.5, 1.0, 0.375, 1.0, 0.375, 0.5, 0.375, 0.5, 0.375, 1.0, 0.25, 1.0, 0.25, 0.5, 0.4197, 0.4197, 0.25, 0.49, 0.08029, 0.4197, 0.01, 0.25, 0.08029, 0.08029, 0.25, 0.01, 0.4197, 0.08029, 0.49, 0.25, 0.25, 0.5, 0.25, 1.0, 0.125, 1.0, 0.125, 0.5, 0.125, 0.5, 0.125, 1.0, 0.0, 1.0, 0.0, 0.5, 0.75, 0.49, 0.9197, 0.4197, 0.99, 0.25, 0.9197, 0.08029, 0.75, 0.01, 0.5803, 0.08029, 0.51, 0.25, 0.5803, 0.4197, 1.0, 0.5, 0.875, 0.5, 0.875, 1.0, 1.0, 1.0, 0.875, 0.5, 0.75, 0.5, 0.75, 1.0, 0.875, 1.0, 0.75, 0.5, 0.625, 0.5, 0.625, 1.0, 0.75, 1.0, 0.625, 0.5, 0.5, 0.5, 0.5, 1.0, 0.625, 1.0, 0.5, 0.5, 0.375, 0.5, 0.375, 1.0, 0.5, 1.0, 0.375, 0.5, 0.25, 0.5, 0.25, 1.0, 0.375, 1.0, 0.4197, 0.4197, 0.49, 0.25, 0.4197, 0.08029, 0.25, 0.01, 0.08029, 0.08029, 0.01, 0.25, 0.08029, 0.4197, 0.25, 0.49, 0.25, 0.5, 0.125, 0.5, 0.125, 1.0, 0.25, 1.0, 0.125, 0.5, 0.0, 0.5, 0.0, 1.0, 0.125, 1.0, 0.75, 0.49, 0.5803, 0.4197, 0.51, 0.25, 0.5803, 0.08029, 0.75, 0.01, 0.9197, 0.08029, 0.99, 0.25, 0.9197, 0.4197])
me_cylinder_021.update()
me_cube_004 = bpy.data.meshes.new('Cube.004')
me_cube_004.from_pydata([(-1.0, -1.0, -1.0), (0.001048, -1.0, 1.02), (-1.0, 1.0, -1.0), (0.001048, 1.0, 1.02), (1.0, -1.0, -1.0), (0.9942, -1.0, -1.002), (1.0, 1.0, -1.0), (0.9942, 1.0, -1.002), (0.9647, 0.9996, -1.005), (-0.004661, 0.9996, 1.023), (0.9647, -1.007, -1.005), (-0.004661, -1.007, 1.023), (2.308, 0.9996, 0.2777), (3.65, 0.9996, 1.561), (2.308, -1.007, 0.2777), (3.65, -1.007, 1.561), (-0.9723, -1.007, -1.012), (-0.002936, -1.007, 1.016), (-0.9723, 0.9996, -1.012), (-0.002936, 0.9996, 1.016), (-2.316, -1.007, 0.2705), (-3.658, -1.007, 1.554), (-2.316, 0.9996, 0.2705), (-3.658, 0.9996, 1.554)], [], [(0, 1, 3, 2), (2, 3, 7, 6), (6, 7, 5, 4), (4, 5, 1, 0), (2, 6, 4, 0), (7, 3, 1, 5), (8, 9, 11, 10), (10, 11, 15, 14), (14, 15, 13, 12), (12, 13, 9, 8), (10, 14, 12, 8), (15, 11, 9, 13), (16, 17, 19, 18), (18, 19, 23, 22), (22, 23, 21, 20), (20, 21, 17, 16), (18, 22, 20, 16), (23, 19, 17, 21)])
_uv = me_cube_004.uv_layers.new(name='UVMap')
_uv.uv.foreach_set('vector', [0.375, 0.0, 0.625, 0.0, 0.625, 0.25, 0.375, 0.25, 0.375, 0.25, 0.625, 0.25, 0.625, 0.5, 0.375, 0.5, 0.375, 0.5, 0.625, 0.5, 0.625, 0.75, 0.375, 0.75, 0.375, 0.75, 0.625, 0.75, 0.625, 1.0, 0.375, 1.0, 0.125, 0.5, 0.375, 0.5, 0.375, 0.75, 0.125, 0.75, 0.625, 0.5, 0.875, 0.5, 0.875, 0.75, 0.625, 0.75, 0.375, 0.0, 0.625, 0.0, 0.625, 0.25, 0.375, 0.25, 0.375, 0.25, 0.625, 0.25, 0.625, 0.5, 0.375, 0.5, 0.375, 0.5, 0.625, 0.5, 0.625, 0.75, 0.375, 0.75, 0.375, 0.75, 0.625, 0.75, 0.625, 1.0, 0.375, 1.0, 0.125, 0.5, 0.375, 0.5, 0.375, 0.75, 0.125, 0.75, 0.625, 0.5, 0.875, 0.5, 0.875, 0.75, 0.625, 0.75, 0.375, 0.0, 0.625, 0.0, 0.625, 0.25, 0.375, 0.25, 0.375, 0.25, 0.625, 0.25, 0.625, 0.5, 0.375, 0.5, 0.375, 0.5, 0.625, 0.5, 0.625, 0.75, 0.375, 0.75, 0.375, 0.75, 0.625, 0.75, 0.625, 1.0, 0.375, 1.0, 0.125, 0.5, 0.375, 0.5, 0.375, 0.75, 0.125, 0.75, 0.625, 0.5, 0.875, 0.5, 0.875, 0.75, 0.625, 0.75])
me_cube_004.update()
me_cube_005 = bpy.data.meshes.new('Cube.005')
me_cube_005.from_pydata([(-1.0, -1.0, -1.0), (0.001048, -1.0, 1.02), (-1.0, 1.0, -1.0), (0.001048, 1.0, 1.02), (1.0, -1.0, -1.0), (0.9942, -1.0, -1.002), (1.0, 1.0, -1.0), (0.9942, 1.0, -1.002), (0.9647, 0.9996, -1.005), (-0.004661, 0.9996, 1.023), (0.9647, -1.007, -1.005), (-0.004661, -1.007, 1.023), (2.308, 0.9996, 0.2777), (3.65, 0.9996, 1.561), (2.308, -1.007, 0.2777), (3.65, -1.007, 1.561), (-0.9723, -1.007, -1.012), (-0.002936, -1.007, 1.016), (-0.9723, 0.9996, -1.012), (-0.002936, 0.9996, 1.016), (-2.316, -1.007, 0.2705), (-3.658, -1.007, 1.554), (-2.316, 0.9996, 0.2705), (-3.658, 0.9996, 1.554)], [], [(0, 1, 3, 2), (2, 3, 7, 6), (6, 7, 5, 4), (4, 5, 1, 0), (2, 6, 4, 0), (7, 3, 1, 5), (8, 9, 11, 10), (10, 11, 15, 14), (14, 15, 13, 12), (12, 13, 9, 8), (10, 14, 12, 8), (15, 11, 9, 13), (16, 17, 19, 18), (18, 19, 23, 22), (22, 23, 21, 20), (20, 21, 17, 16), (18, 22, 20, 16), (23, 19, 17, 21)])
_uv = me_cube_005.uv_layers.new(name='UVMap')
_uv.uv.foreach_set('vector', [0.375, 0.0, 0.625, 0.0, 0.625, 0.25, 0.375, 0.25, 0.375, 0.25, 0.625, 0.25, 0.625, 0.5, 0.375, 0.5, 0.375, 0.5, 0.625, 0.5, 0.625, 0.75, 0.375, 0.75, 0.375, 0.75, 0.625, 0.75, 0.625, 1.0, 0.375, 1.0, 0.125, 0.5, 0.375, 0.5, 0.375, 0.75, 0.125, 0.75, 0.625, 0.5, 0.875, 0.5, 0.875, 0.75, 0.625, 0.75, 0.375, 0.0, 0.625, 0.0, 0.625, 0.25, 0.375, 0.25, 0.375, 0.25, 0.625, 0.25, 0.625, 0.5, 0.375, 0.5, 0.375, 0.5, 0.625, 0.5, 0.625, 0.75, 0.375, 0.75, 0.375, 0.75, 0.625, 0.75, 0.625, 1.0, 0.375, 1.0, 0.125, 0.5, 0.375, 0.5, 0.375, 0.75, 0.125, 0.75, 0.625, 0.5, 0.875, 0.5, 0.875, 0.75, 0.625, 0.75, 0.375, 0.0, 0.625, 0.0, 0.625, 0.25, 0.375, 0.25, 0.375, 0.25, 0.625, 0.25, 0.625, 0.5, 0.375, 0.5, 0.375, 0.5, 0.625, 0.5, 0.625, 0.75, 0.375, 0.75, 0.375, 0.75, 0.625, 0.75, 0.625, 1.0, 0.375, 1.0, 0.125, 0.5, 0.375, 0.5, 0.375, 0.75, 0.125, 0.75, 0.625, 0.5, 0.875, 0.5, 0.875, 0.75, 0.625, 0.75])
me_cube_005.update()
me_cube_006 = bpy.data.meshes.new('Cube.006')
me_cube_006.from_pydata([(-1.0, -1.0, -1.0), (0.001048, -1.0, 1.02), (-1.0, 1.0, -1.0), (0.001048, 1.0, 1.02), (1.0, -1.0, -1.0), (0.9942, -1.0, -1.002), (1.0, 1.0, -1.0), (0.9942, 1.0, -1.002), (0.9647, 0.9996, -1.005), (-0.004661, 0.9996, 1.023), (0.9647, -1.007, -1.005), (-0.004661, -1.007, 1.023), (2.308, 0.9996, 0.2777), (3.65, 0.9996, 1.561), (2.308, -1.007, 0.2777), (3.65, -1.007, 1.561), (-0.9723, -1.007, -1.012), (-0.002936, -1.007, 1.016), (-0.9723, 0.9996, -1.012), (-0.002936, 0.9996, 1.016), (-2.316, -1.007, 0.2705), (-3.658, -1.007, 1.554), (-2.316, 0.9996, 0.2705), (-3.658, 0.9996, 1.554)], [], [(0, 1, 3, 2), (2, 3, 7, 6), (6, 7, 5, 4), (4, 5, 1, 0), (2, 6, 4, 0), (7, 3, 1, 5), (8, 9, 11, 10), (10, 11, 15, 14), (14, 15, 13, 12), (12, 13, 9, 8), (10, 14, 12, 8), (15, 11, 9, 13), (16, 17, 19, 18), (18, 19, 23, 22), (22, 23, 21, 20), (20, 21, 17, 16), (18, 22, 20, 16), (23, 19, 17, 21)])
_uv = me_cube_006.uv_layers.new(name='UVMap')
_uv.uv.foreach_set('vector', [0.375, 0.0, 0.625, 0.0, 0.625, 0.25, 0.375, 0.25, 0.375, 0.25, 0.625, 0.25, 0.625, 0.5, 0.375, 0.5, 0.375, 0.5, 0.625, 0.5, 0.625, 0.75, 0.375, 0.75, 0.375, 0.75, 0.625, 0.75, 0.625, 1.0, 0.375, 1.0, 0.125, 0.5, 0.375, 0.5, 0.375, 0.75, 0.125, 0.75, 0.625, 0.5, 0.875, 0.5, 0.875, 0.75, 0.625, 0.75, 0.375, 0.0, 0.625, 0.0, 0.625, 0.25, 0.375, 0.25, 0.375, 0.25, 0.625, 0.25, 0.625, 0.5, 0.375, 0.5, 0.375, 0.5, 0.625, 0.5, 0.625, 0.75, 0.375, 0.75, 0.375, 0.75, 0.625, 0.75, 0.625, 1.0, 0.375, 1.0, 0.125, 0.5, 0.375, 0.5, 0.375, 0.75, 0.125, 0.75, 0.625, 0.5, 0.875, 0.5, 0.875, 0.75, 0.625, 0.75, 0.375, 0.0, 0.625, 0.0, 0.625, 0.25, 0.375, 0.25, 0.375, 0.25, 0.625, 0.25, 0.625, 0.5, 0.375, 0.5, 0.375, 0.5, 0.625, 0.5, 0.625, 0.75, 0.375, 0.75, 0.375, 0.75, 0.625, 0.75, 0.625, 1.0, 0.375, 1.0, 0.125, 0.5, 0.375, 0.5, 0.375, 0.75, 0.125, 0.75, 0.625, 0.5, 0.875, 0.5, 0.875, 0.75, 0.625, 0.75])
me_cube_006.update()

# ---- objects
ob_leftsideglass = bpy.data.objects.new('LeftSideGlass', me_cylinder_002)
ob_smokestacks = bpy.data.objects.new('SmokeStacks', me_cylinder_003)
ob_liquidplaceholder = bpy.data.objects.new('LiquidPlaceHolder', me_cylinder_007)
ob_rings = bpy.data.objects.new('RINGS', me_cylinder_011)
ob_firehousing = bpy.data.objects.new('FireHousing', me_cylinder_013)
ob_caps = bpy.data.objects.new('CAPS', me_cylinder_015)
ob_glasswindow = bpy.data.objects.new('GlassWindow', me_cylinder_016)
ob_supportrods = bpy.data.objects.new('SupportRods', me_cylinder_021)
ob_cube_002 = bpy.data.objects.new('Cube.002', me_cube_004)
ob_cube_001 = bpy.data.objects.new('Cube.001', me_cube_005)
ob_cube_003 = bpy.data.objects.new('Cube.003', me_cube_006)

# ---- transforms, parenting, visibility, modifiers, constraints
ob_leftsideglass.location = (0.0, 2.327, 3.195)
ob_leftsideglass.rotation_euler = (1.571, -0.0, 0.0)
ob_leftsideglass.scale = (2.3, 2.3, 2.089)
ob_smokestacks.location = (0.0, -2.655, 5.803)
ob_smokestacks.scale = (0.7317, 0.7317, 1.085)
ob_liquidplaceholder.location = (0.0, 2.283, 3.195)
ob_liquidplaceholder.rotation_euler = (1.571, -0.0, 0.0)
ob_liquidplaceholder.scale = (2.189, 2.189, 1.856)
ob_rings.location = (0.0, -3.969, 3.201)
ob_rings.rotation_euler = (1.571, -0.0, 0.0)
ob_rings.scale = (2.47, 2.458, 0.1321)
_m = ob_rings.modifiers.new('Solidify', 'SOLIDIFY')
_m.thickness = 0.1
ob_firehousing.location = (-0.03935, -1.887, 3.2)
ob_firehousing.rotation_euler = (-1.571, -1.571, 0.0)
ob_firehousing.scale = (2.315, 2.315, 2.11)
_m = ob_firehousing.modifiers.new('Solidify', 'SOLIDIFY')
_m.thickness = 0.08
ob_caps.location = (0.0, -3.987, 3.195)
ob_caps.rotation_euler = (1.571, -0.0, 0.0)
ob_caps.scale = (2.3, 2.3, -0.04276)
ob_glasswindow.location = (-0.03935, -1.887, 3.2)
ob_glasswindow.rotation_euler = (-1.571, -1.571, 0.0)
ob_glasswindow.scale = (2.315, 2.315, 2.11)
_m = ob_glasswindow.modifiers.new('Solidify', 'SOLIDIFY')
_m.thickness = 0.08
ob_supportrods.location = (-1.155, 2.274, 1.218)
ob_supportrods.rotation_euler = (1.571, -0.0, 0.0)
ob_supportrods.scale = (0.02968, 0.02968, 2.013)
ob_cube_002.location = (-0.003644, 4.386, 0.3013)
ob_cube_002.scale = (0.2474, -0.1018, 0.446)
ob_cube_001.location = (-0.003644, 0.2181, 0.3013)
ob_cube_001.scale = (0.2474, -0.1018, 0.446)
ob_cube_003.location = (-0.003644, -4.001, 0.3013)
ob_cube_003.scale = (0.2474, -0.1018, 0.446)

# ---- collection membership
col_collection.objects.link(ob_leftsideglass)
col_collection.objects.link(ob_smokestacks)
col_collection.objects.link(ob_liquidplaceholder)
col_collection.objects.link(ob_rings)
col_collection.objects.link(ob_firehousing)
col_collection.objects.link(ob_caps)
col_collection.objects.link(ob_glasswindow)
col_collection.objects.link(ob_supportrods)
col_collection.objects.link(ob_cube_002)
col_collection.objects.link(ob_cube_001)
col_collection.objects.link(ob_cube_003)

# ---- scene / render settings (as saved in the file)
scene.frame_start = 1; scene.frame_end = 250; scene.frame_set(1)
scene.render.engine = 'BLENDER_EEVEE_NEXT'
scene.cycles.sampling_pattern = 'TABULATED_SOBOL'
scene.cycles.use_light_tree = False
scene.view_settings.view_transform = 'Filmic'
bpy.context.view_layer.update()

# ---- added for rendering (the .blend has no active camera and no usable light): camera, sun
cam_auto = bpy.data.cameras.new('AutoCamera')
cam_auto.lens = 50.0
cam_auto.sensor_width = 36.0
cam_auto.clip_end = 1000.0
ob_auto_camera = bpy.data.objects.new('AutoCamera', cam_auto)
scene.collection.objects.link(ob_auto_camera)
ob_auto_camera.location = (11.8598, -14.0232, 13.3862)
ob_auto_camera.rotation_euler = (1.09748, -7.21219e-08, 0.694738)
scene.camera = ob_auto_camera
light_auto_sun = bpy.data.lights.new('AutoSun', 'SUN')
light_auto_sun.energy = 3.0
light_auto_sun.angle = 0.0523599
ob_auto_sun = bpy.data.objects.new('AutoSun', light_auto_sun)
scene.collection.objects.link(ob_auto_sun)
ob_auto_sun.rotation_euler = (0.872665, 0.174533, 0.523599)
bpy.context.view_layer.update()
